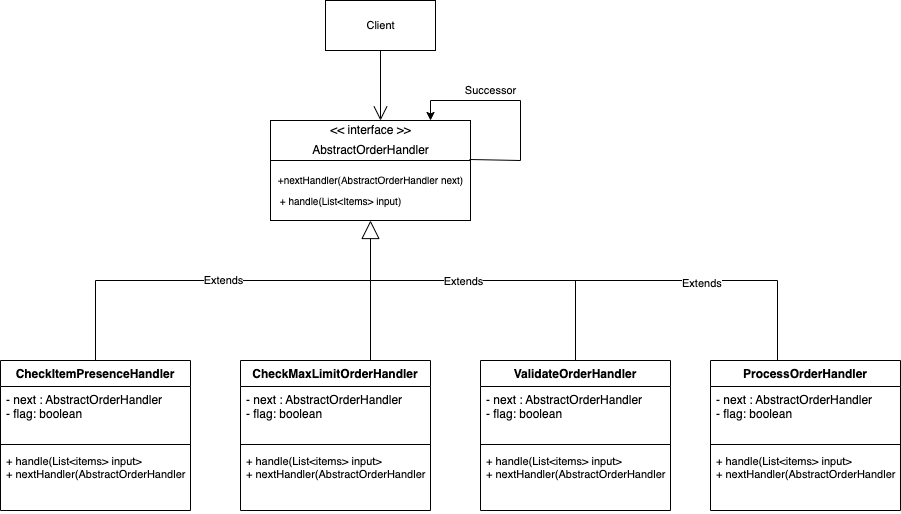

The diagram above was exported from draw.io. Its source (the exported page's mxGraphModel, read from the mxfile embedded in the PNG):
<mxGraphModel dx="1426" dy="737" grid="1" gridSize="10" guides="1" tooltips="1" connect="1" arrows="1" fold="1" page="1" pageScale="1" pageWidth="827" pageHeight="1169" math="0" shadow="0">
  <root>
    <mxCell id="0" />
    <mxCell id="1" parent="0" />
    <mxCell id="V2skqfyzQR1lghV71WVp-1" value="" style="rounded=0;whiteSpace=wrap;html=1;" vertex="1" parent="1">
      <mxGeometry x="320" y="160" width="200" height="100" as="geometry" />
    </mxCell>
    <mxCell id="V2skqfyzQR1lghV71WVp-2" value="" style="endArrow=none;html=1;rounded=0;" edge="1" parent="1">
      <mxGeometry width="50" height="50" relative="1" as="geometry">
        <mxPoint x="320" y="200" as="sourcePoint" />
        <mxPoint x="520" y="200" as="targetPoint" />
      </mxGeometry>
    </mxCell>
    <mxCell id="V2skqfyzQR1lghV71WVp-3" value="AbstractOrderHandler" style="text;html=1;align=center;verticalAlign=middle;resizable=0;points=[];autosize=1;strokeColor=none;fillColor=none;" vertex="1" parent="1">
      <mxGeometry x="355" y="180" width="130" height="20" as="geometry" />
    </mxCell>
    <mxCell id="V2skqfyzQR1lghV71WVp-4" value="&amp;lt;&amp;lt; interface &amp;gt;&amp;gt;" style="text;html=1;align=center;verticalAlign=middle;resizable=0;points=[];autosize=1;strokeColor=none;fillColor=none;" vertex="1" parent="1">
      <mxGeometry x="370" y="160" width="100" height="20" as="geometry" />
    </mxCell>
    <mxCell id="V2skqfyzQR1lghV71WVp-5" value="&lt;font style=&quot;font-size: 10px&quot;&gt;+nextHandler(AbstractOrderHandler next)&lt;/font&gt;" style="text;html=1;align=center;verticalAlign=middle;resizable=0;points=[];autosize=1;strokeColor=none;fillColor=none;" vertex="1" parent="1">
      <mxGeometry x="320" y="210" width="200" height="20" as="geometry" />
    </mxCell>
    <mxCell id="V2skqfyzQR1lghV71WVp-6" value="+ handle(List&amp;lt;Items&amp;gt; input)" style="text;html=1;align=center;verticalAlign=middle;resizable=0;points=[];autosize=1;strokeColor=none;fillColor=none;fontSize=10;" vertex="1" parent="1">
      <mxGeometry x="320" y="230" width="140" height="20" as="geometry" />
    </mxCell>
    <mxCell id="V2skqfyzQR1lghV71WVp-12" value="CheckItemPresenceHandler" style="swimlane;fontStyle=1;align=center;verticalAlign=top;childLayout=stackLayout;horizontal=1;startSize=26;horizontalStack=0;resizeParent=1;resizeParentMax=0;resizeLast=0;collapsible=1;marginBottom=0;fontSize=12;" vertex="1" parent="1">
      <mxGeometry x="50" y="400" width="190" height="150" as="geometry" />
    </mxCell>
    <mxCell id="V2skqfyzQR1lghV71WVp-13" value="- next : AbstractOrderHandler&#10;- flag: boolean&#10;" style="text;strokeColor=none;fillColor=none;align=left;verticalAlign=top;spacingLeft=4;spacingRight=4;overflow=hidden;rotatable=0;points=[[0,0.5],[1,0.5]];portConstraint=eastwest;fontSize=12;" vertex="1" parent="V2skqfyzQR1lghV71WVp-12">
      <mxGeometry y="26" width="190" height="54" as="geometry" />
    </mxCell>
    <mxCell id="V2skqfyzQR1lghV71WVp-14" value="" style="line;strokeWidth=1;fillColor=none;align=left;verticalAlign=middle;spacingTop=-1;spacingLeft=3;spacingRight=3;rotatable=0;labelPosition=right;points=[];portConstraint=eastwest;fontSize=10;" vertex="1" parent="V2skqfyzQR1lghV71WVp-12">
      <mxGeometry y="80" width="190" height="8" as="geometry" />
    </mxCell>
    <mxCell id="V2skqfyzQR1lghV71WVp-15" value="+ handle(List&lt;items&gt; input&gt;&#10;+ nextHandler(AbstractOrderHandler next)&#10;" style="text;strokeColor=none;fillColor=none;align=left;verticalAlign=top;spacingLeft=4;spacingRight=4;overflow=hidden;rotatable=0;points=[[0,0.5],[1,0.5]];portConstraint=eastwest;fontSize=11;" vertex="1" parent="V2skqfyzQR1lghV71WVp-12">
      <mxGeometry y="88" width="190" height="62" as="geometry" />
    </mxCell>
    <mxCell id="V2skqfyzQR1lghV71WVp-16" value="CheckMaxLimitOrderHandler" style="swimlane;fontStyle=1;align=center;verticalAlign=top;childLayout=stackLayout;horizontal=1;startSize=26;horizontalStack=0;resizeParent=1;resizeParentMax=0;resizeLast=0;collapsible=1;marginBottom=0;fontSize=12;" vertex="1" parent="1">
      <mxGeometry x="290" y="400" width="190" height="150" as="geometry" />
    </mxCell>
    <mxCell id="V2skqfyzQR1lghV71WVp-17" value="- next : AbstractOrderHandler&#10;- flag: boolean&#10;" style="text;strokeColor=none;fillColor=none;align=left;verticalAlign=top;spacingLeft=4;spacingRight=4;overflow=hidden;rotatable=0;points=[[0,0.5],[1,0.5]];portConstraint=eastwest;fontSize=12;" vertex="1" parent="V2skqfyzQR1lghV71WVp-16">
      <mxGeometry y="26" width="190" height="54" as="geometry" />
    </mxCell>
    <mxCell id="V2skqfyzQR1lghV71WVp-18" value="" style="line;strokeWidth=1;fillColor=none;align=left;verticalAlign=middle;spacingTop=-1;spacingLeft=3;spacingRight=3;rotatable=0;labelPosition=right;points=[];portConstraint=eastwest;fontSize=10;" vertex="1" parent="V2skqfyzQR1lghV71WVp-16">
      <mxGeometry y="80" width="190" height="8" as="geometry" />
    </mxCell>
    <mxCell id="V2skqfyzQR1lghV71WVp-19" value="+ handle(List&lt;items&gt; input&gt;&#10;+ nextHandler(AbstractOrderHandler next)&#10;" style="text;strokeColor=none;fillColor=none;align=left;verticalAlign=top;spacingLeft=4;spacingRight=4;overflow=hidden;rotatable=0;points=[[0,0.5],[1,0.5]];portConstraint=eastwest;fontSize=11;" vertex="1" parent="V2skqfyzQR1lghV71WVp-16">
      <mxGeometry y="88" width="190" height="62" as="geometry" />
    </mxCell>
    <mxCell id="V2skqfyzQR1lghV71WVp-20" value="ValidateOrderHandler" style="swimlane;fontStyle=1;align=center;verticalAlign=top;childLayout=stackLayout;horizontal=1;startSize=26;horizontalStack=0;resizeParent=1;resizeParentMax=0;resizeLast=0;collapsible=1;marginBottom=0;fontSize=12;" vertex="1" parent="1">
      <mxGeometry x="530" y="400" width="190" height="150" as="geometry" />
    </mxCell>
    <mxCell id="V2skqfyzQR1lghV71WVp-21" value="- next : AbstractOrderHandler&#10;- flag: boolean&#10;" style="text;strokeColor=none;fillColor=none;align=left;verticalAlign=top;spacingLeft=4;spacingRight=4;overflow=hidden;rotatable=0;points=[[0,0.5],[1,0.5]];portConstraint=eastwest;fontSize=12;" vertex="1" parent="V2skqfyzQR1lghV71WVp-20">
      <mxGeometry y="26" width="190" height="54" as="geometry" />
    </mxCell>
    <mxCell id="V2skqfyzQR1lghV71WVp-22" value="" style="line;strokeWidth=1;fillColor=none;align=left;verticalAlign=middle;spacingTop=-1;spacingLeft=3;spacingRight=3;rotatable=0;labelPosition=right;points=[];portConstraint=eastwest;fontSize=10;" vertex="1" parent="V2skqfyzQR1lghV71WVp-20">
      <mxGeometry y="80" width="190" height="8" as="geometry" />
    </mxCell>
    <mxCell id="V2skqfyzQR1lghV71WVp-23" value="+ handle(List&lt;items&gt; input&gt;&#10;+ nextHandler(AbstractOrderHandler next)&#10;" style="text;strokeColor=none;fillColor=none;align=left;verticalAlign=top;spacingLeft=4;spacingRight=4;overflow=hidden;rotatable=0;points=[[0,0.5],[1,0.5]];portConstraint=eastwest;fontSize=11;" vertex="1" parent="V2skqfyzQR1lghV71WVp-20">
      <mxGeometry y="88" width="190" height="62" as="geometry" />
    </mxCell>
    <mxCell id="V2skqfyzQR1lghV71WVp-24" value="ProcessOrderHandler" style="swimlane;fontStyle=1;align=center;verticalAlign=top;childLayout=stackLayout;horizontal=1;startSize=26;horizontalStack=0;resizeParent=1;resizeParentMax=0;resizeLast=0;collapsible=1;marginBottom=0;fontSize=12;" vertex="1" parent="1">
      <mxGeometry x="760" y="400" width="190" height="150" as="geometry" />
    </mxCell>
    <mxCell id="V2skqfyzQR1lghV71WVp-25" value="- next : AbstractOrderHandler&#10;- flag: boolean&#10;" style="text;strokeColor=none;fillColor=none;align=left;verticalAlign=top;spacingLeft=4;spacingRight=4;overflow=hidden;rotatable=0;points=[[0,0.5],[1,0.5]];portConstraint=eastwest;fontSize=12;" vertex="1" parent="V2skqfyzQR1lghV71WVp-24">
      <mxGeometry y="26" width="190" height="54" as="geometry" />
    </mxCell>
    <mxCell id="V2skqfyzQR1lghV71WVp-26" value="" style="line;strokeWidth=1;fillColor=none;align=left;verticalAlign=middle;spacingTop=-1;spacingLeft=3;spacingRight=3;rotatable=0;labelPosition=right;points=[];portConstraint=eastwest;fontSize=10;" vertex="1" parent="V2skqfyzQR1lghV71WVp-24">
      <mxGeometry y="80" width="190" height="8" as="geometry" />
    </mxCell>
    <mxCell id="V2skqfyzQR1lghV71WVp-27" value="+ handle(List&lt;items&gt; input&gt;&#10;+ nextHandler(AbstractOrderHandler next)&#10;" style="text;strokeColor=none;fillColor=none;align=left;verticalAlign=top;spacingLeft=4;spacingRight=4;overflow=hidden;rotatable=0;points=[[0,0.5],[1,0.5]];portConstraint=eastwest;fontSize=11;" vertex="1" parent="V2skqfyzQR1lghV71WVp-24">
      <mxGeometry y="88" width="190" height="62" as="geometry" />
    </mxCell>
    <mxCell id="V2skqfyzQR1lghV71WVp-28" value="Extends" style="endArrow=block;endSize=16;endFill=0;html=1;rounded=0;fontSize=11;exitX=0.5;exitY=0;exitDx=0;exitDy=0;entryX=0.5;entryY=1;entryDx=0;entryDy=0;" edge="1" parent="1" source="V2skqfyzQR1lghV71WVp-12" target="V2skqfyzQR1lghV71WVp-1">
      <mxGeometry width="160" relative="1" as="geometry">
        <mxPoint x="330" y="380" as="sourcePoint" />
        <mxPoint x="400" y="270" as="targetPoint" />
        <Array as="points">
          <mxPoint x="145" y="320" />
          <mxPoint x="420" y="320" />
        </Array>
      </mxGeometry>
    </mxCell>
    <mxCell id="V2skqfyzQR1lghV71WVp-30" value="" style="endArrow=none;html=1;rounded=0;fontSize=11;" edge="1" parent="1">
      <mxGeometry width="50" height="50" relative="1" as="geometry">
        <mxPoint x="420" y="400" as="sourcePoint" />
        <mxPoint x="420" y="320" as="targetPoint" />
      </mxGeometry>
    </mxCell>
    <mxCell id="V2skqfyzQR1lghV71WVp-31" value="" style="endArrow=none;html=1;rounded=0;fontSize=11;exitX=0.5;exitY=0;exitDx=0;exitDy=0;" edge="1" parent="1" source="V2skqfyzQR1lghV71WVp-20">
      <mxGeometry width="50" height="50" relative="1" as="geometry">
        <mxPoint x="430" y="410" as="sourcePoint" />
        <mxPoint x="420" y="320" as="targetPoint" />
        <Array as="points">
          <mxPoint x="625" y="320" />
        </Array>
      </mxGeometry>
    </mxCell>
    <mxCell id="V2skqfyzQR1lghV71WVp-33" value="Extends" style="edgeLabel;html=1;align=center;verticalAlign=middle;resizable=0;points=[];fontSize=11;" vertex="1" connectable="0" parent="V2skqfyzQR1lghV71WVp-31">
      <mxGeometry x="0.3544" relative="1" as="geometry">
        <mxPoint as="offset" />
      </mxGeometry>
    </mxCell>
    <mxCell id="V2skqfyzQR1lghV71WVp-32" value="" style="endArrow=none;html=1;rounded=0;fontSize=11;exitX=0.5;exitY=0;exitDx=0;exitDy=0;" edge="1" parent="1">
      <mxGeometry width="50" height="50" relative="1" as="geometry">
        <mxPoint x="827" y="400" as="sourcePoint" />
        <mxPoint x="622" y="320" as="targetPoint" />
        <Array as="points">
          <mxPoint x="827" y="320" />
        </Array>
      </mxGeometry>
    </mxCell>
    <mxCell id="V2skqfyzQR1lghV71WVp-34" value="&lt;meta charset=&quot;utf-8&quot;&gt;&lt;span style=&quot;color: rgb(0, 0, 0); font-family: helvetica; font-size: 11px; font-style: normal; font-weight: 400; letter-spacing: normal; text-align: center; text-indent: 0px; text-transform: none; word-spacing: 0px; background-color: rgb(255, 255, 255); display: inline; float: none;&quot;&gt;Extends&lt;/span&gt;" style="text;whiteSpace=wrap;html=1;fontSize=11;" vertex="1" parent="1">
      <mxGeometry x="730" y="310" width="70" height="30" as="geometry" />
    </mxCell>
    <mxCell id="V2skqfyzQR1lghV71WVp-36" value="" style="endArrow=classic;html=1;rounded=0;fontSize=11;exitX=0.995;exitY=0.39;exitDx=0;exitDy=0;exitPerimeter=0;" edge="1" parent="1" source="V2skqfyzQR1lghV71WVp-1">
      <mxGeometry width="50" height="50" relative="1" as="geometry">
        <mxPoint x="390" y="400" as="sourcePoint" />
        <mxPoint x="480" y="160" as="targetPoint" />
        <Array as="points">
          <mxPoint x="570" y="200" />
          <mxPoint x="570" y="140" />
          <mxPoint x="480" y="140" />
        </Array>
      </mxGeometry>
    </mxCell>
    <mxCell id="V2skqfyzQR1lghV71WVp-37" value="Successor" style="text;html=1;align=center;verticalAlign=middle;resizable=0;points=[];autosize=1;strokeColor=none;fillColor=none;fontSize=11;" vertex="1" parent="1">
      <mxGeometry x="505" y="120" width="70" height="20" as="geometry" />
    </mxCell>
    <mxCell id="V2skqfyzQR1lghV71WVp-38" value="Client" style="html=1;fontSize=11;" vertex="1" parent="1">
      <mxGeometry x="375" y="40" width="110" height="50" as="geometry" />
    </mxCell>
    <mxCell id="V2skqfyzQR1lghV71WVp-39" value="" style="endArrow=open;endFill=1;endSize=12;html=1;rounded=0;fontSize=11;exitX=0.5;exitY=1;exitDx=0;exitDy=0;entryX=0.6;entryY=0;entryDx=0;entryDy=0;entryPerimeter=0;" edge="1" parent="1" source="V2skqfyzQR1lghV71WVp-38" target="V2skqfyzQR1lghV71WVp-4">
      <mxGeometry width="160" relative="1" as="geometry">
        <mxPoint x="330" y="380" as="sourcePoint" />
        <mxPoint x="490" y="380" as="targetPoint" />
      </mxGeometry>
    </mxCell>
  </root>
</mxGraphModel>